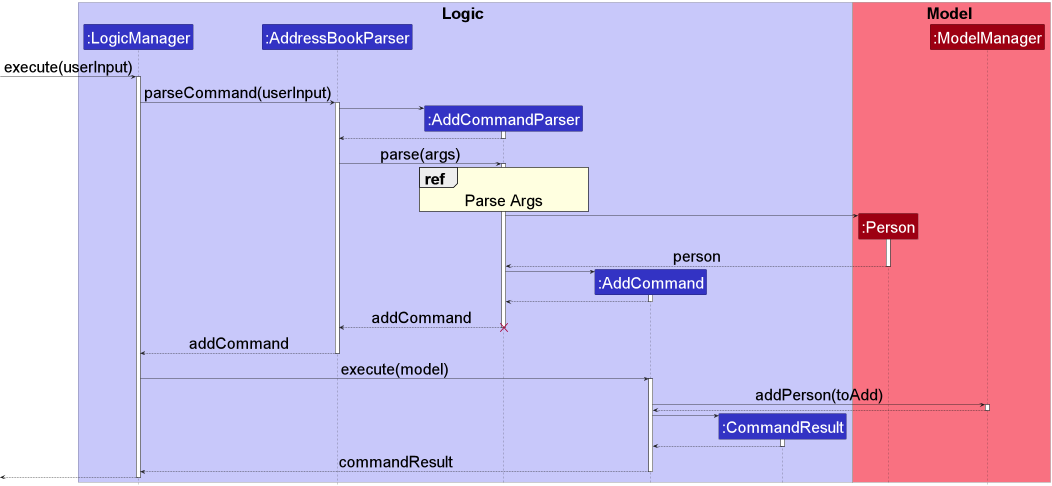

The diagram above was rendered by PlantUML. Its source (embedded in the PNG):
@startuml
!include style.puml

skinparam defaultFontSize 40
skinparam SequenceReferencebackgroundColor LightYellow

box Logic LOGIC_COLOR_T1
participant ":LogicManager" as LogicManager LOGIC_COLOR
participant ":AddressBookParser" as AddressBookParser LOGIC_COLOR
participant ":AddCommandParser" as AddCommandParser LOGIC_COLOR
participant ":AddCommand" as AddCommand LOGIC_COLOR
participant ":CommandResult" as CommandResult LOGIC_COLOR
end box

box Model MODEL_COLOR_T1
participant ":Person" as Person MODEL_COLOR
participant ":ModelManager" as Model MODEL_COLOR
end box

[-> LogicManager : execute(userInput)
activate LogicManager

LogicManager -> AddressBookParser : parseCommand(userInput)
activate AddressBookParser

create AddCommandParser
AddressBookParser -> AddCommandParser++
return

AddressBookParser -> AddCommandParser:parse(args)
activate AddCommandParser

ref over AddCommandParser
  Parse Args
end

create Person
AddCommandParser -> Person++
return person

create AddCommand
AddCommandParser -> AddCommand++

return
return addCommand
destroy AddCommandParser
return addCommand
LogicManager->AddCommand++: execute(model)

AddCommand -> Model: addPerson(toAdd)
activate Model
return

create CommandResult
AddCommand ->CommandResult++
return

return commandResult
return

@enduml